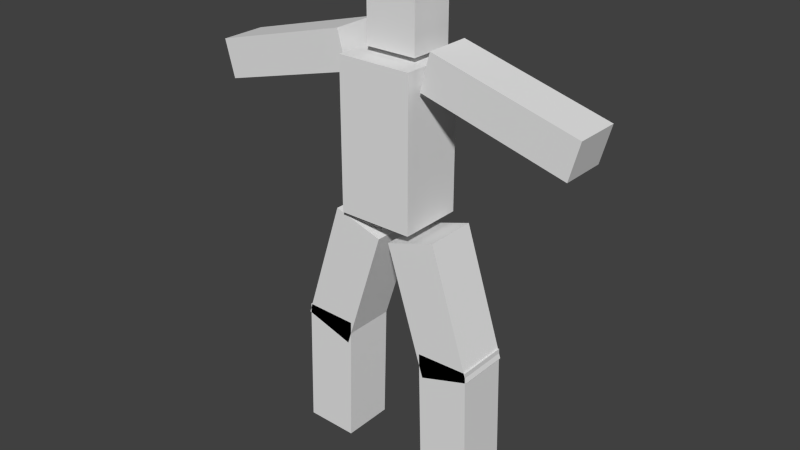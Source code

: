 # Source: zombiedude.blend  (saved by Blender 2.73.9; exported with 4.5.12 LTS)
import bpy
from mathutils import Matrix  # noqa: F401  (used for matrix-valued properties, if any)

bpy.ops.wm.read_factory_settings(use_empty=True)
scene = bpy.context.scene
scene.name = 'Scene'

# ---- collections
col_collection_1 = bpy.data.collections.new('Collection 1'); scene.collection.children.link(col_collection_1)

# ---- materials (node trees are filled in below, after node groups)
mat_material = bpy.data.materials.new('Material')
mat_material.alpha_threshold = 0.0
mat_material.use_transparent_shadow = False
mat_material.roughness = 0.5

# ---- material node trees

# ---- world
world_world = bpy.data.worlds.new('World'); scene.world = world_world
world_world.color = (0.05088, 0.05088, 0.05088)
world_world.use_sun_shadow = False
world_world.sun_shadow_jitter_overblur = 0.0
world_world.cycles.sampling_method = 'MANUAL'
world_world.cycles.sample_map_resolution = 256

# ---- meshes
me_cube_006 = bpy.data.meshes.new('Cube.006')
me_cube_006.from_pydata([(-1.15, 1.002, -3.291), (-1.15, 1.002, 0.004632), (1.173, 1.002, -3.291), (1.173, 1.002, 0.004632), (-1.15, -1.002, -3.291), (-1.15, -1.002, 0.004632), (1.173, -1.002, -3.291), (1.173, -1.002, 0.004632), (-8.31, -1.395, -6.107), (-1.86, -1.395, -4.372), (-8.755, -1.395, -4.453), (-2.305, -1.395, -2.717), (-8.31, 0.6615, -6.107), (-1.86, 0.6615, -4.372), (-8.755, 0.6615, -4.453), (-2.305, 0.6615, -2.717), (8.192, 0.6615, -6.107), (1.742, 0.6615, -4.372), (8.637, 0.6615, -4.453), (2.187, 0.6615, -2.717), (8.192, -1.395, -6.107), (1.742, -1.395, -4.372), (8.637, -1.395, -4.453), (2.187, -1.395, -2.717), (-1.843, 1.091, -10.23), (-1.843, 1.091, -3.546), (1.539, 1.091, -10.23), (1.539, 1.091, -3.546), (-1.843, -1.825, -10.23), (-1.843, -1.825, -3.546), (1.539, -1.825, -10.23), (1.539, -1.825, -3.546), (-2.003, 0.8092, -16.73), (-0.1868, 0.8092, -11.04), (-4.243, 0.8092, -16.02), (-2.427, 0.8092, -10.33), (-2.003, -1.543, -16.73), (-0.1868, -1.543, -11.04), (-4.243, -1.543, -16.02), (-2.427, -1.543, -10.33), (-1.974, 0.8092, -21.62), (-1.817, 0.8092, -15.65), (-4.325, 0.8092, -21.56), (-4.168, 0.8092, -15.59), (-1.974, -1.543, -21.62), (-1.817, -1.543, -15.65), (-4.325, -1.543, -21.56), (-4.168, -1.543, -15.59), (2.116, 0.8092, -16.73), (0.3005, 0.8092, -11.04), (4.357, 0.8092, -16.02), (2.541, 0.8092, -10.33), (2.116, -1.543, -16.73), (0.3005, -1.543, -11.04), (4.357, -1.543, -16.02), (2.541, -1.543, -10.33), (2.088, 0.8092, -21.62), (1.931, 0.8092, -15.65), (4.439, 0.8092, -21.56), (4.282, 0.8092, -15.59), (2.088, -1.543, -21.62), (1.931, -1.543, -15.65), (4.439, -1.543, -21.56), (4.282, -1.543, -15.59)], [], [(1, 3, 2, 0), (3, 7, 6, 2), (7, 5, 4, 6), (5, 1, 0, 4), (0, 2, 6, 4), (5, 7, 3, 1), (9, 11, 10, 8), (11, 15, 14, 10), (15, 13, 12, 14), (13, 9, 8, 12), (8, 10, 14, 12), (13, 15, 11, 9), (17, 19, 18, 16), (19, 23, 22, 18), (23, 21, 20, 22), (21, 17, 16, 20), (16, 18, 22, 20), (21, 23, 19, 17), (25, 27, 26, 24), (27, 31, 30, 26), (31, 29, 28, 30), (29, 25, 24, 28), (24, 26, 30, 28), (29, 31, 27, 25), (33, 32, 34, 35), (35, 34, 38, 39), (39, 38, 36, 37), (37, 36, 32, 33), (32, 36, 38, 34), (37, 33, 35, 39), (41, 40, 42, 43), (43, 42, 46, 47), (47, 46, 44, 45), (45, 44, 40, 41), (40, 44, 46, 42), (45, 41, 43, 47), (49, 51, 50, 48), (51, 55, 54, 50), (55, 53, 52, 54), (53, 49, 48, 52), (48, 50, 54, 52), (53, 55, 51, 49), (57, 59, 58, 56), (59, 63, 62, 58), (63, 61, 60, 62), (61, 57, 56, 60), (56, 58, 62, 60), (61, 63, 59, 57)])
_uv = me_cube_006.uv_layers.new(name='UVMap')
_uv.uv.foreach_set('vector', [0.8326, 0.7299, 0.9186, 0.7299, 0.9186, 0.8527, 0.8326, 0.8527, 8.282e-09, 0.8468, 0.07423, 0.8468, 0.07423, 0.9696, 0.0, 0.9696, 0.4603, 0.8204, 0.5464, 0.8204, 0.5464, 0.9433, 0.4603, 0.9433, 0.2543, 0.8467, 0.3285, 0.8467, 0.3285, 0.9695, 0.2543, 0.9695, 0.9929, 0.7299, 0.9929, 0.8165, 0.9186, 0.8165, 0.9186, 0.7299, 0.917, 0.1743, 0.917, 0.08767, 0.9912, 0.08767, 0.9912, 0.1743, 0.917, 0.249, 0.8535, 0.249, 0.8535, 0.0, 0.917, 0.0, 0.2543, 0.7384, 0.1781, 0.7384, 0.1781, 0.498, 0.2543, 0.498, 0.4603, 0.9434, 0.3968, 0.9434, 0.3968, 0.6944, 0.4603, 0.6944, 0.8326, 0.249, 0.9088, 0.249, 0.9088, 0.4894, 0.8326, 0.4894, 0.3285, 0.9233, 0.3898, 0.9233, 0.3898, 1.0, 0.3285, 1.0, 0.3285, 0.8467, 0.3898, 0.8467, 0.3898, 0.9233, 0.3285, 0.9233, 0.6346, 0.9433, 0.5711, 0.9433, 0.5711, 0.6943, 0.6346, 0.6943, 0.7454, 0.6838, 0.8216, 0.6838, 0.8216, 0.9242, 0.7454, 0.9242, 0.6346, 0.6943, 0.6981, 0.6943, 0.6981, 0.9433, 0.6346, 0.9433, 0.9088, 0.7299, 0.8326, 0.7299, 0.8326, 0.4894, 0.9088, 0.4894, 0.981, 0.9294, 0.9197, 0.9294, 0.9197, 0.8527, 0.981, 0.8527, 0.1355, 0.9234, 0.07423, 0.9234, 0.07423, 0.8468, 0.1355, 0.8468, 0.0, 0.249, 0.1253, 0.249, 0.1253, 0.498, 3.865e-08, 0.498, 0.484, 0.0, 0.5921, 1.111e-08, 0.5921, 0.249, 0.484, 0.249, 0.2506, 0.249, 0.1253, 0.249, 0.1253, 0.0, 0.2506, 0.0, 0.3759, 1.111e-08, 0.484, 0.0, 0.484, 0.249, 0.3759, 0.249, 0.2543, 0.8467, 0.2543, 0.7206, 0.3624, 0.7206, 0.3624, 0.8467, 0.2543, 0.7384, 0.2543, 0.8645, 0.1462, 0.8645, 0.1462, 0.7384, 0.5711, 0.6944, 0.5711, 0.4717, 0.484, 0.4717, 0.484, 0.6944, 0.7663, 0.0, 0.7663, 0.2122, 0.8535, 0.2122, 0.8535, 0.0, 0.08714, 0.7207, 0.08714, 0.498, 1.104e-08, 0.498, 0.0, 0.7207, 0.7454, 0.249, 0.7454, 0.4611, 0.8326, 0.4611, 0.8326, 0.249, 0.9918, 0.6874, 0.9918, 0.5997, 0.9088, 0.5997, 0.9088, 0.6874, 0.9918, 0.512, 0.9918, 0.4243, 0.9088, 0.4243, 0.9088, 0.512, 0.6583, 0.4717, 0.6583, 0.249, 0.5711, 0.249, 0.5711, 0.4717, 0.6583, 0.249, 0.6583, 0.4716, 0.7454, 0.4716, 0.7454, 0.249, 0.3968, 0.249, 0.3968, 0.4717, 0.484, 0.4717, 0.484, 0.249, 0.5711, 0.4717, 0.5711, 0.6943, 0.6583, 0.6943, 0.6583, 0.4717, 0.2333, 0.9522, 0.2333, 0.8645, 0.1462, 0.8645, 0.1462, 0.9522, 0.9959, 0.3367, 0.9959, 0.249, 0.9088, 0.249, 0.9088, 0.3367, 0.5711, 0.4717, 0.484, 0.4717, 0.484, 0.249, 0.5711, 0.249, 0.7454, 0.4716, 0.8326, 0.4716, 0.8326, 0.6838, 0.7454, 0.6838, 0.08714, 0.498, 0.1743, 0.498, 0.1743, 0.7207, 0.08714, 0.7207, 0.6792, 0.0, 0.7663, 0.0, 0.7663, 0.2122, 0.6792, 0.2122, 0.9088, 0.512, 0.9918, 0.512, 0.9918, 0.5997, 0.9088, 0.5997, 1.0, 0.08767, 0.917, 0.08767, 0.917, 0.0, 1.0, 2.777e-09, 0.484, 0.6944, 0.3968, 0.6944, 0.3968, 0.4717, 0.484, 0.4717, 0.3414, 0.7206, 0.2543, 0.7206, 0.2543, 0.498, 0.3414, 0.498, 0.5921, 0.0, 0.6792, 8.888e-08, 0.6792, 0.2227, 0.5921, 0.2227, 0.6583, 0.4717, 0.7454, 0.4717, 0.7454, 0.6943, 0.6583, 0.6943, 0.8326, 0.8527, 0.9197, 0.8527, 0.9197, 0.9404, 0.8326, 0.9404, 0.9088, 0.3367, 0.9959, 0.3367, 0.9959, 0.4243, 0.9088, 0.4243])
me_cube_006.materials.append(mat_material)
me_cube_006.use_remesh_preserve_volume = False
me_cube_006.use_remesh_preserve_attributes = False
me_cube_006.use_mirror_vertex_groups = False
me_cube_006.update()

# ---- objects
ob_cube_006 = bpy.data.objects.new('Cube.006', me_cube_006)

# ---- transforms, parenting, visibility, modifiers, constraints
ob_cube_006.location = (-0.07335, 0.1168, 21.71)
ob_cube_006.lineart.crease_threshold = 0.0

# ---- collection membership
col_collection_1.objects.link(ob_cube_006)

# ---- scene / render settings (as saved in the file)
scene.frame_start = 0; scene.frame_end = 60; scene.frame_set(72)
scene.render.engine = 'BLENDER_EEVEE_NEXT'
scene.render.image_settings.color_mode = 'RGB'
scene.render.image_settings.compression = 90
scene.render.resolution_percentage = 50
scene.render.fps = 30
scene.render.dither_intensity = 0.0
scene.cycles.use_denoising = False
scene.cycles.samples = 10
scene.cycles.sampling_pattern = 'TABULATED_SOBOL'
scene.cycles.light_sampling_threshold = 0.0
scene.cycles.use_adaptive_sampling = False
scene.cycles.use_light_tree = False
scene.cycles.blur_glossy = 0.0
scene.cycles.volume_bounces = 1
scene.cycles.pixel_filter_type = 'GAUSSIAN'
scene.cycles.sample_clamp_indirect = 0.0
scene.view_settings.view_transform = 'Standard'
bpy.context.view_layer.update()

# ---- added for rendering (the .blend has no active camera and no usable light): camera, sun
cam_auto = bpy.data.cameras.new('AutoCamera')
cam_auto.lens = 50.0
cam_auto.sensor_width = 36.0
cam_auto.clip_end = 1000.0
ob_auto_camera = bpy.data.objects.new('AutoCamera', cam_auto)
scene.collection.objects.link(ob_auto_camera)
ob_auto_camera.location = (25.6862, -31.232, 31.5542)
ob_auto_camera.rotation_euler = (1.09748, -7.21219e-08, 0.694738)
scene.camera = ob_auto_camera
light_auto_sun = bpy.data.lights.new('AutoSun', 'SUN')
light_auto_sun.energy = 3.0
light_auto_sun.angle = 0.0523599
ob_auto_sun = bpy.data.objects.new('AutoSun', light_auto_sun)
scene.collection.objects.link(ob_auto_sun)
ob_auto_sun.rotation_euler = (0.872665, 0.174533, 0.523599)
bpy.context.view_layer.update()
